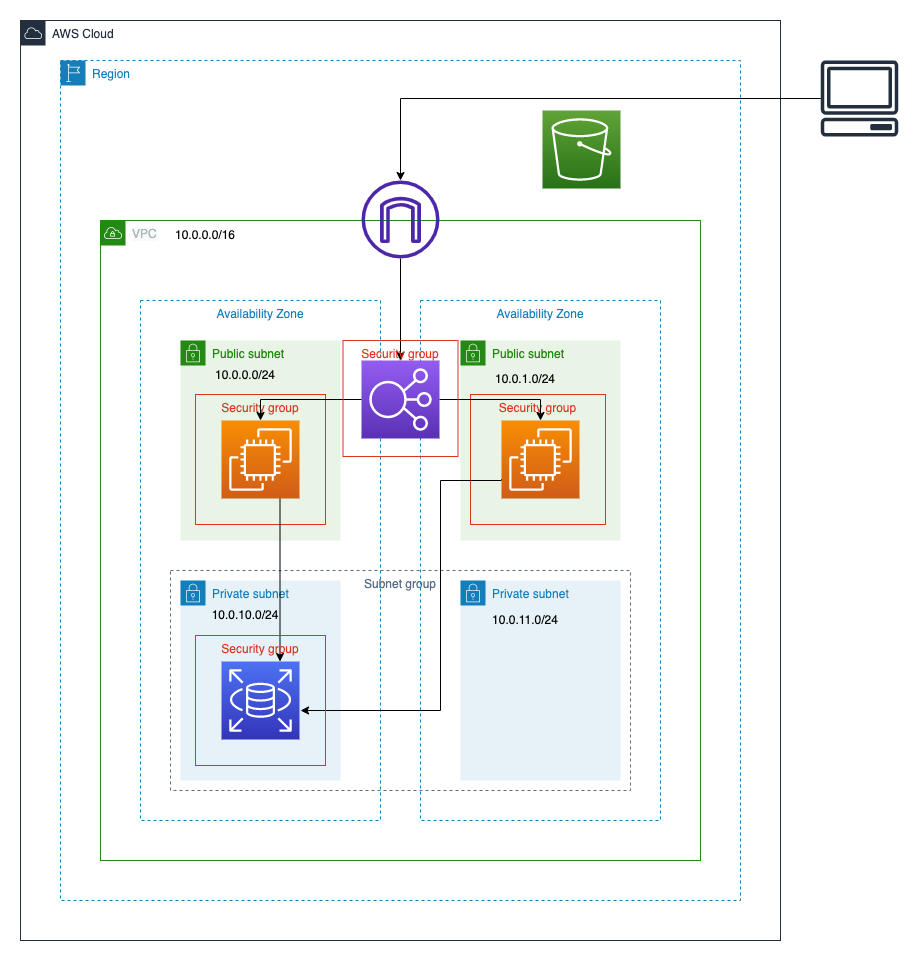

The diagram above was exported from draw.io. Its source (the exported page's mxGraphModel, read from the mxfile embedded in the PNG):
<mxGraphModel dx="605" dy="444" grid="1" gridSize="10" guides="1" tooltips="1" connect="1" arrows="1" fold="1" page="1" pageScale="1" pageWidth="827" pageHeight="1169" background="none" math="0" shadow="0">
  <root>
    <mxCell id="0" />
    <mxCell id="1" parent="0" />
    <mxCell id="rplsautcgn62vcTjcsuq-2" value="AWS Cloud" style="points=[[0,0],[0.25,0],[0.5,0],[0.75,0],[1,0],[1,0.25],[1,0.5],[1,0.75],[1,1],[0.75,1],[0.5,1],[0.25,1],[0,1],[0,0.75],[0,0.5],[0,0.25]];outlineConnect=0;gradientColor=none;html=1;whiteSpace=wrap;fontSize=12;fontStyle=0;container=1;pointerEvents=0;collapsible=0;recursiveResize=0;shape=mxgraph.aws4.group;grIcon=mxgraph.aws4.group_aws_cloud;strokeColor=#232F3E;fillColor=none;verticalAlign=top;align=left;spacingLeft=30;fontColor=#232F3E;dashed=0;" parent="1" vertex="1">
      <mxGeometry x="40" y="280" width="760" height="920" as="geometry" />
    </mxCell>
    <mxCell id="rplsautcgn62vcTjcsuq-4" value="Region" style="points=[[0,0],[0.25,0],[0.5,0],[0.75,0],[1,0],[1,0.25],[1,0.5],[1,0.75],[1,1],[0.75,1],[0.5,1],[0.25,1],[0,1],[0,0.75],[0,0.5],[0,0.25]];outlineConnect=0;gradientColor=none;html=1;whiteSpace=wrap;fontSize=12;fontStyle=0;container=1;pointerEvents=0;collapsible=0;recursiveResize=0;shape=mxgraph.aws4.group;grIcon=mxgraph.aws4.group_region;strokeColor=#147EBA;fillColor=none;verticalAlign=top;align=left;spacingLeft=30;fontColor=#147EBA;dashed=1;" parent="1" vertex="1">
      <mxGeometry x="80" y="320" width="680" height="840" as="geometry" />
    </mxCell>
    <mxCell id="rplsautcgn62vcTjcsuq-9" value="" style="sketch=0;points=[[0,0,0],[0.25,0,0],[0.5,0,0],[0.75,0,0],[1,0,0],[0,1,0],[0.25,1,0],[0.5,1,0],[0.75,1,0],[1,1,0],[0,0.25,0],[0,0.5,0],[0,0.75,0],[1,0.25,0],[1,0.5,0],[1,0.75,0]];outlineConnect=0;fontColor=#232F3E;gradientColor=#60A337;gradientDirection=north;fillColor=#277116;strokeColor=#ffffff;dashed=0;verticalLabelPosition=bottom;verticalAlign=top;align=center;html=1;fontSize=12;fontStyle=0;aspect=fixed;shape=mxgraph.aws4.resourceIcon;resIcon=mxgraph.aws4.s3;" parent="rplsautcgn62vcTjcsuq-4" vertex="1">
      <mxGeometry x="482" y="50" width="78" height="78" as="geometry" />
    </mxCell>
    <mxCell id="rplsautcgn62vcTjcsuq-5" value="&lt;span style=&quot;background-color: rgb(248 , 249 , 250)&quot;&gt;VPC&lt;/span&gt;" style="points=[[0,0],[0.25,0],[0.5,0],[0.75,0],[1,0],[1,0.25],[1,0.5],[1,0.75],[1,1],[0.75,1],[0.5,1],[0.25,1],[0,1],[0,0.75],[0,0.5],[0,0.25]];outlineConnect=0;gradientColor=none;html=1;whiteSpace=wrap;fontSize=12;fontStyle=0;container=1;pointerEvents=0;collapsible=0;recursiveResize=0;shape=mxgraph.aws4.group;grIcon=mxgraph.aws4.group_vpc;strokeColor=#248814;fillColor=none;verticalAlign=top;align=left;spacingLeft=30;fontColor=#AAB7B8;dashed=0;" parent="1" vertex="1">
      <mxGeometry x="120" y="480" width="600" height="640" as="geometry" />
    </mxCell>
    <mxCell id="rplsautcgn62vcTjcsuq-18" value="Private subnet" style="points=[[0,0],[0.25,0],[0.5,0],[0.75,0],[1,0],[1,0.25],[1,0.5],[1,0.75],[1,1],[0.75,1],[0.5,1],[0.25,1],[0,1],[0,0.75],[0,0.5],[0,0.25]];outlineConnect=0;gradientColor=none;html=1;whiteSpace=wrap;fontSize=12;fontStyle=0;container=1;pointerEvents=0;collapsible=0;recursiveResize=0;shape=mxgraph.aws4.group;grIcon=mxgraph.aws4.group_security_group;grStroke=0;strokeColor=#147EBA;fillColor=#E6F2F8;verticalAlign=top;align=left;spacingLeft=30;fontColor=#147EBA;dashed=0;" parent="rplsautcgn62vcTjcsuq-5" vertex="1">
      <mxGeometry x="360" y="360" width="160" height="200" as="geometry" />
    </mxCell>
    <mxCell id="rplsautcgn62vcTjcsuq-36" value="10.0.11.0/24" style="text;html=1;strokeColor=none;fillColor=none;align=center;verticalAlign=middle;whiteSpace=wrap;rounded=0;" parent="rplsautcgn62vcTjcsuq-18" vertex="1">
      <mxGeometry x="30" y="25" width="70" height="30" as="geometry" />
    </mxCell>
    <mxCell id="rplsautcgn62vcTjcsuq-6" value="Availability Zone" style="fillColor=none;strokeColor=#147EBA;dashed=1;verticalAlign=top;fontStyle=0;fontColor=#147EBA;" parent="rplsautcgn62vcTjcsuq-5" vertex="1">
      <mxGeometry x="40" y="80" width="240" height="520" as="geometry" />
    </mxCell>
    <mxCell id="rplsautcgn62vcTjcsuq-7" value="Availability Zone" style="fillColor=none;strokeColor=#147EBA;dashed=1;verticalAlign=top;fontStyle=0;fontColor=#147EBA;" parent="rplsautcgn62vcTjcsuq-5" vertex="1">
      <mxGeometry x="320" y="80" width="240" height="520" as="geometry" />
    </mxCell>
    <mxCell id="rplsautcgn62vcTjcsuq-23" style="edgeStyle=orthogonalEdgeStyle;rounded=0;orthogonalLoop=1;jettySize=auto;html=1;entryX=0.5;entryY=0;entryDx=0;entryDy=0;entryPerimeter=0;" parent="rplsautcgn62vcTjcsuq-5" source="rplsautcgn62vcTjcsuq-10" target="rplsautcgn62vcTjcsuq-15" edge="1">
      <mxGeometry relative="1" as="geometry" />
    </mxCell>
    <mxCell id="rplsautcgn62vcTjcsuq-10" value="" style="sketch=0;outlineConnect=0;fontColor=#232F3E;gradientColor=none;fillColor=#4D27AA;strokeColor=none;dashed=0;verticalLabelPosition=bottom;verticalAlign=top;align=center;html=1;fontSize=12;fontStyle=0;aspect=fixed;pointerEvents=1;shape=mxgraph.aws4.internet_gateway;" parent="rplsautcgn62vcTjcsuq-5" vertex="1">
      <mxGeometry x="261" y="-40" width="78" height="78" as="geometry" />
    </mxCell>
    <mxCell id="rplsautcgn62vcTjcsuq-15" value="" style="sketch=0;points=[[0,0,0],[0.25,0,0],[0.5,0,0],[0.75,0,0],[1,0,0],[0,1,0],[0.25,1,0],[0.5,1,0],[0.75,1,0],[1,1,0],[0,0.25,0],[0,0.5,0],[0,0.75,0],[1,0.25,0],[1,0.5,0],[1,0.75,0]];outlineConnect=0;fontColor=#232F3E;gradientColor=#945DF2;gradientDirection=north;fillColor=#5A30B5;strokeColor=#ffffff;dashed=0;verticalLabelPosition=bottom;verticalAlign=top;align=center;html=1;fontSize=12;fontStyle=0;aspect=fixed;shape=mxgraph.aws4.resourceIcon;resIcon=mxgraph.aws4.elastic_load_balancing;" parent="rplsautcgn62vcTjcsuq-5" vertex="1">
      <mxGeometry x="261" y="140" width="78" height="78" as="geometry" />
    </mxCell>
    <mxCell id="rplsautcgn62vcTjcsuq-16" value="Public subnet" style="points=[[0,0],[0.25,0],[0.5,0],[0.75,0],[1,0],[1,0.25],[1,0.5],[1,0.75],[1,1],[0.75,1],[0.5,1],[0.25,1],[0,1],[0,0.75],[0,0.5],[0,0.25]];outlineConnect=0;gradientColor=none;html=1;whiteSpace=wrap;fontSize=12;fontStyle=0;container=1;pointerEvents=0;collapsible=0;recursiveResize=0;shape=mxgraph.aws4.group;grIcon=mxgraph.aws4.group_security_group;grStroke=0;strokeColor=#248814;fillColor=#E9F3E6;verticalAlign=top;align=left;spacingLeft=30;fontColor=#248814;dashed=0;" parent="rplsautcgn62vcTjcsuq-5" vertex="1">
      <mxGeometry x="80" y="120" width="160" height="200" as="geometry" />
    </mxCell>
    <mxCell id="rplsautcgn62vcTjcsuq-28" value="Security group" style="fillColor=none;strokeColor=#DD3522;verticalAlign=top;fontStyle=0;fontColor=#DD3522;" parent="rplsautcgn62vcTjcsuq-16" vertex="1">
      <mxGeometry x="15" y="54" width="130" height="130" as="geometry" />
    </mxCell>
    <mxCell id="rplsautcgn62vcTjcsuq-34" value="10.0.0.0/24" style="text;html=1;strokeColor=none;fillColor=none;align=center;verticalAlign=middle;whiteSpace=wrap;rounded=0;" parent="rplsautcgn62vcTjcsuq-16" vertex="1">
      <mxGeometry x="30" y="20" width="70" height="30" as="geometry" />
    </mxCell>
    <mxCell id="rplsautcgn62vcTjcsuq-17" value="Private subnet" style="points=[[0,0],[0.25,0],[0.5,0],[0.75,0],[1,0],[1,0.25],[1,0.5],[1,0.75],[1,1],[0.75,1],[0.5,1],[0.25,1],[0,1],[0,0.75],[0,0.5],[0,0.25]];outlineConnect=0;gradientColor=none;html=1;whiteSpace=wrap;fontSize=12;fontStyle=0;container=1;pointerEvents=0;collapsible=0;recursiveResize=0;shape=mxgraph.aws4.group;grIcon=mxgraph.aws4.group_security_group;grStroke=0;strokeColor=#147EBA;fillColor=#E6F2F8;verticalAlign=top;align=left;spacingLeft=30;fontColor=#147EBA;dashed=0;" parent="rplsautcgn62vcTjcsuq-5" vertex="1">
      <mxGeometry x="80" y="360" width="160" height="200" as="geometry" />
    </mxCell>
    <mxCell id="rplsautcgn62vcTjcsuq-35" value="10.0.10.0/24" style="text;html=1;strokeColor=none;fillColor=none;align=center;verticalAlign=middle;whiteSpace=wrap;rounded=0;" parent="rplsautcgn62vcTjcsuq-17" vertex="1">
      <mxGeometry x="30" y="20" width="70" height="30" as="geometry" />
    </mxCell>
    <mxCell id="BTzvDwk4mtKGwrLInszn-1" value="Subnet group" style="fillColor=none;strokeColor=#5A6C86;dashed=1;verticalAlign=top;fontStyle=0;fontColor=#5A6C86;" parent="rplsautcgn62vcTjcsuq-17" vertex="1">
      <mxGeometry x="-10" y="-10" width="460" height="220" as="geometry" />
    </mxCell>
    <mxCell id="rplsautcgn62vcTjcsuq-19" value="Public subnet" style="points=[[0,0],[0.25,0],[0.5,0],[0.75,0],[1,0],[1,0.25],[1,0.5],[1,0.75],[1,1],[0.75,1],[0.5,1],[0.25,1],[0,1],[0,0.75],[0,0.5],[0,0.25]];outlineConnect=0;gradientColor=none;html=1;whiteSpace=wrap;fontSize=12;fontStyle=0;container=1;pointerEvents=0;collapsible=0;recursiveResize=0;shape=mxgraph.aws4.group;grIcon=mxgraph.aws4.group_security_group;grStroke=0;strokeColor=#248814;fillColor=#E9F3E6;verticalAlign=top;align=left;spacingLeft=30;fontColor=#248814;dashed=0;" parent="rplsautcgn62vcTjcsuq-5" vertex="1">
      <mxGeometry x="360" y="120" width="160" height="200" as="geometry" />
    </mxCell>
    <mxCell id="rplsautcgn62vcTjcsuq-29" value="Security group" style="fillColor=none;strokeColor=#DD3522;verticalAlign=top;fontStyle=0;fontColor=#DD3522;" parent="rplsautcgn62vcTjcsuq-19" vertex="1">
      <mxGeometry x="10" y="54" width="135" height="130" as="geometry" />
    </mxCell>
    <mxCell id="4hPILXSPx6nwjxA8kAlp-1" value="10.0.1.0/24" style="text;html=1;strokeColor=none;fillColor=none;align=center;verticalAlign=middle;whiteSpace=wrap;rounded=0;" parent="rplsautcgn62vcTjcsuq-19" vertex="1">
      <mxGeometry x="30" y="24" width="70" height="30" as="geometry" />
    </mxCell>
    <mxCell id="rplsautcgn62vcTjcsuq-27" style="edgeStyle=orthogonalEdgeStyle;rounded=0;orthogonalLoop=1;jettySize=auto;html=1;exitX=0.75;exitY=1;exitDx=0;exitDy=0;exitPerimeter=0;entryX=0.65;entryY=0.2;entryDx=0;entryDy=0;entryPerimeter=0;" parent="rplsautcgn62vcTjcsuq-5" source="rplsautcgn62vcTjcsuq-20" target="rplsautcgn62vcTjcsuq-30" edge="1">
      <mxGeometry relative="1" as="geometry" />
    </mxCell>
    <mxCell id="rplsautcgn62vcTjcsuq-20" value="" style="sketch=0;points=[[0,0,0],[0.25,0,0],[0.5,0,0],[0.75,0,0],[1,0,0],[0,1,0],[0.25,1,0],[0.5,1,0],[0.75,1,0],[1,1,0],[0,0.25,0],[0,0.5,0],[0,0.75,0],[1,0.25,0],[1,0.5,0],[1,0.75,0]];outlineConnect=0;fontColor=#232F3E;gradientColor=#F78E04;gradientDirection=north;fillColor=#D05C17;strokeColor=#ffffff;dashed=0;verticalLabelPosition=bottom;verticalAlign=top;align=center;html=1;fontSize=12;fontStyle=0;aspect=fixed;shape=mxgraph.aws4.resourceIcon;resIcon=mxgraph.aws4.ec2;" parent="rplsautcgn62vcTjcsuq-5" vertex="1">
      <mxGeometry x="121" y="200" width="78" height="78" as="geometry" />
    </mxCell>
    <mxCell id="ha8vohOXiWimGl0M18i6-2" style="edgeStyle=orthogonalEdgeStyle;rounded=0;orthogonalLoop=1;jettySize=auto;html=1;exitX=0;exitY=0.75;exitDx=0;exitDy=0;exitPerimeter=0;entryX=0.808;entryY=0.577;entryDx=0;entryDy=0;entryPerimeter=0;" edge="1" parent="rplsautcgn62vcTjcsuq-5" source="rplsautcgn62vcTjcsuq-21" target="rplsautcgn62vcTjcsuq-30">
      <mxGeometry relative="1" as="geometry">
        <Array as="points">
          <mxPoint x="401" y="260" />
          <mxPoint x="340" y="260" />
          <mxPoint x="340" y="490" />
        </Array>
      </mxGeometry>
    </mxCell>
    <mxCell id="rplsautcgn62vcTjcsuq-21" value="" style="sketch=0;points=[[0,0,0],[0.25,0,0],[0.5,0,0],[0.75,0,0],[1,0,0],[0,1,0],[0.25,1,0],[0.5,1,0],[0.75,1,0],[1,1,0],[0,0.25,0],[0,0.5,0],[0,0.75,0],[1,0.25,0],[1,0.5,0],[1,0.75,0]];outlineConnect=0;fontColor=#232F3E;gradientColor=#F78E04;gradientDirection=north;fillColor=#D05C17;strokeColor=#ffffff;dashed=0;verticalLabelPosition=bottom;verticalAlign=top;align=center;html=1;fontSize=12;fontStyle=0;aspect=fixed;shape=mxgraph.aws4.resourceIcon;resIcon=mxgraph.aws4.ec2;" parent="rplsautcgn62vcTjcsuq-5" vertex="1">
      <mxGeometry x="401" y="200" width="78" height="78" as="geometry" />
    </mxCell>
    <mxCell id="rplsautcgn62vcTjcsuq-22" value="" style="sketch=0;points=[[0,0,0],[0.25,0,0],[0.5,0,0],[0.75,0,0],[1,0,0],[0,1,0],[0.25,1,0],[0.5,1,0],[0.75,1,0],[1,1,0],[0,0.25,0],[0,0.5,0],[0,0.75,0],[1,0.25,0],[1,0.5,0],[1,0.75,0]];outlineConnect=0;fontColor=#232F3E;gradientColor=#4D72F3;gradientDirection=north;fillColor=#3334B9;strokeColor=#ffffff;dashed=0;verticalLabelPosition=bottom;verticalAlign=top;align=center;html=1;fontSize=12;fontStyle=0;aspect=fixed;shape=mxgraph.aws4.resourceIcon;resIcon=mxgraph.aws4.rds;" parent="rplsautcgn62vcTjcsuq-5" vertex="1">
      <mxGeometry x="121" y="441" width="78" height="78" as="geometry" />
    </mxCell>
    <mxCell id="rplsautcgn62vcTjcsuq-26" style="edgeStyle=orthogonalEdgeStyle;rounded=0;orthogonalLoop=1;jettySize=auto;html=1;entryX=0.5;entryY=0;entryDx=0;entryDy=0;entryPerimeter=0;" parent="rplsautcgn62vcTjcsuq-5" source="rplsautcgn62vcTjcsuq-15" target="rplsautcgn62vcTjcsuq-21" edge="1">
      <mxGeometry relative="1" as="geometry" />
    </mxCell>
    <mxCell id="rplsautcgn62vcTjcsuq-24" style="edgeStyle=orthogonalEdgeStyle;rounded=0;orthogonalLoop=1;jettySize=auto;html=1;entryX=0.5;entryY=0;entryDx=0;entryDy=0;entryPerimeter=0;" parent="rplsautcgn62vcTjcsuq-5" source="rplsautcgn62vcTjcsuq-15" target="rplsautcgn62vcTjcsuq-20" edge="1">
      <mxGeometry relative="1" as="geometry" />
    </mxCell>
    <mxCell id="rplsautcgn62vcTjcsuq-30" value="Security group" style="fillColor=none;strokeColor=#DD3522;verticalAlign=top;fontStyle=0;fontColor=#DD3522;" parent="rplsautcgn62vcTjcsuq-5" vertex="1">
      <mxGeometry x="95" y="415" width="130" height="130" as="geometry" />
    </mxCell>
    <mxCell id="rplsautcgn62vcTjcsuq-31" value="Security group" style="fillColor=none;strokeColor=#DD3522;verticalAlign=top;fontStyle=0;fontColor=#DD3522;" parent="rplsautcgn62vcTjcsuq-5" vertex="1">
      <mxGeometry x="242.5" y="120" width="115" height="116" as="geometry" />
    </mxCell>
    <mxCell id="rplsautcgn62vcTjcsuq-32" value="10.0.0.0/16" style="text;html=1;strokeColor=none;fillColor=none;align=center;verticalAlign=middle;whiteSpace=wrap;rounded=0;" parent="rplsautcgn62vcTjcsuq-5" vertex="1">
      <mxGeometry x="70" width="70" height="30" as="geometry" />
    </mxCell>
    <mxCell id="rplsautcgn62vcTjcsuq-14" style="edgeStyle=orthogonalEdgeStyle;rounded=0;orthogonalLoop=1;jettySize=auto;html=1;" parent="1" source="rplsautcgn62vcTjcsuq-8" target="rplsautcgn62vcTjcsuq-10" edge="1">
      <mxGeometry relative="1" as="geometry" />
    </mxCell>
    <mxCell id="rplsautcgn62vcTjcsuq-8" value="" style="sketch=0;outlineConnect=0;fontColor=#232F3E;gradientColor=none;fillColor=#232F3D;strokeColor=none;dashed=0;verticalLabelPosition=bottom;verticalAlign=top;align=center;html=1;fontSize=12;fontStyle=0;aspect=fixed;pointerEvents=1;shape=mxgraph.aws4.client;" parent="1" vertex="1">
      <mxGeometry x="840" y="320" width="78" height="76" as="geometry" />
    </mxCell>
  </root>
</mxGraphModel>